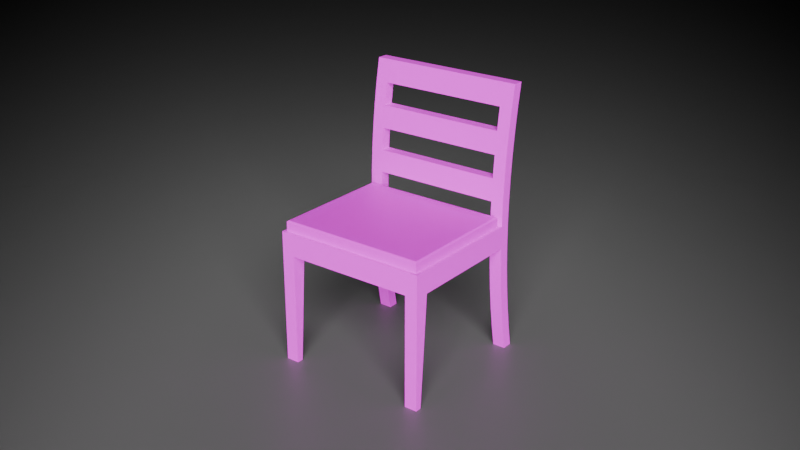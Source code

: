 # Source: chair.blend  (saved by Blender 4.0.36; exported with 4.5.12 LTS)
import bpy
from mathutils import Matrix  # noqa: F401  (used for matrix-valued properties, if any)

bpy.ops.wm.read_factory_settings(use_empty=True)
scene = bpy.context.scene
scene.name = 'Scene'

# ---- collections
col_collection = bpy.data.collections.new('Collection'); scene.collection.children.link(col_collection)

# ---- images (referenced by path relative to the original .blend; pixels are not part of the script)
import os
ASSET_DIR = os.environ.get("B2B_ASSET_DIR", "")  # directory of the original .blend (textures are referenced by path, not embedded)
HERE = os.path.dirname(os.path.abspath(__file__))  # packed textures are extracted next to this script under _unpacked/

def load_image(name, relpath, width, height, colorspace="sRGB"):
    """Load a texture the original file referenced (path relative to the .blend, or extracted next to this script)."""
    p = next((c for c in (os.path.join(HERE, relpath), os.path.join(ASSET_DIR, relpath)) if relpath and os.path.exists(c)), "")
    if p:
        img = bpy.data.images.load(p, check_existing=True)
        img.name = name
    else:  # same state as the original file: an image datablock whose file is absent (Cycles renders it pink)
        img = bpy.data.images.new(name, width, height)
        img.source = "FILE"
        img.filepath = "//" + (relpath or name)
    img.colorspace_settings.name = colorspace
    return img
img_sprucewood_jpg = load_image('spruceWood.jpg', 'spruceWood.jpg', 1024, 1024, 'sRGB')
img_fabric_png = load_image('fabric.png', 'fabric.png', 1024, 1024, 'sRGB')

# ---- materials (node trees are filled in below, after node groups)
mat_wood = bpy.data.materials.new('Wood')
mat_wood.alpha_threshold = 0.0
mat_wood.roughness = 0.5
mat_wood.line_color = (0.0, 0.0, 0.0, 1.0)
mat_sedak = bpy.data.materials.new('Sedak')
mat_material_001 = bpy.data.materials.new('Material.001')

# ---- material node trees
mat_wood.use_nodes = True; mat_wood.node_tree.nodes.clear()
_N = mat_wood.node_tree.nodes; _L = mat_wood.node_tree.links
n0 = _N.new('ShaderNodeBsdfPrincipled'); n0.name = 'Principled BSDF'; n0.location = (10, 300)
n0.inputs[2].default_value = 1.0
n0.inputs[3].default_value = 1.45
n1 = _N.new('ShaderNodeOutputMaterial'); n1.name = 'Material Output'; n1.location = (300, 300)
n2 = _N.new('ShaderNodeTexImage'); n2.name = 'Image Texture'; n2.location = (-280, 280)
n2.image = img_sprucewood_jpg
_L.new(n0.outputs[0], n1.inputs[0])
_L.new(n2.outputs[0], n0.inputs[0])
n1.is_active_output = True
mat_sedak.use_nodes = True; mat_sedak.node_tree.nodes.clear()
_N = mat_sedak.node_tree.nodes; _L = mat_sedak.node_tree.links
n0 = _N.new('ShaderNodeBsdfPrincipled'); n0.name = 'Principled BSDF'; n0.location = (10, 300)
n0.inputs[3].default_value = 1.45
n1 = _N.new('ShaderNodeOutputMaterial'); n1.name = 'Material Output'; n1.location = (300, 300)
n2 = _N.new('ShaderNodeTexImage'); n2.name = 'Image Texture'; n2.location = (-280, 280)
n2.image = img_fabric_png
_L.new(n0.outputs[0], n1.inputs[0])
_L.new(n2.outputs[0], n0.inputs[0])
n1.is_active_output = True
mat_material_001.use_nodes = True; mat_material_001.node_tree.nodes.clear()
_N = mat_material_001.node_tree.nodes; _L = mat_material_001.node_tree.links
n0 = _N.new('ShaderNodeBsdfPrincipled'); n0.name = 'Principled BSDF'; n0.location = (10, 300)
n0.inputs[0].default_value = (0.1477, 0.1477, 0.1477, 1.0)
n0.inputs[3].default_value = 1.45
n1 = _N.new('ShaderNodeOutputMaterial'); n1.name = 'Material Output'; n1.location = (300, 300)
_L.new(n0.outputs[0], n1.inputs[0])
n1.is_active_output = True

# ---- world
world_world = bpy.data.worlds.new('World'); scene.world = world_world
world_world.use_nodes = True; world_world.node_tree.nodes.clear()
_N = world_world.node_tree.nodes; _L = world_world.node_tree.links
n0 = _N.new('ShaderNodeOutputWorld'); n0.name = 'World Output'; n0.location = (300, 300)
n1 = _N.new('ShaderNodeBsdfHairPrincipled'); n1.name = 'Principled Hair BSDF'; n1.location = (10, 300)
n1.inputs[0].default_value = (0.05088, 0.05088, 0.05088, 1.0)
_L.new(n1.outputs[0], n0.inputs[0])
n0.is_active_output = True
world_world.color = (0.05088, 0.05088, 0.05088)
world_world.use_sun_shadow = False
world_world.sun_shadow_jitter_overblur = 0.0

# ---- cameras
cam_camera_001 = bpy.data.cameras.new('Camera.001')

# ---- lights
light_point = bpy.data.lights.new('Point', 'SPOT')
light_point.transmission_factor = 0.0
light_point.energy = 4500.0
light_point.shadow_soft_size = 2.89
light_point.shadow_maximum_resolution = 0.006
light_point.use_absolute_resolution = True
light_point.use_soft_falloff = False

# ---- meshes
me_layer0_001mesh_001 = bpy.data.meshes.new('Layer0_001Mesh.001')
me_layer0_001mesh_001.from_pydata([(-0.4889, -0.4699, 1.551), (-0.4088, -0.4699, 1.551), (-0.4088, -0.4492, 1.411), (-0.4889, -0.4492, 1.411), (-0.4088, -0.346, 0.8453), (-0.4088, -0.3483, 0.7035), (0.4889, -0.4331, 1.27), (0.4889, -0.4492, 1.411), (-0.4889, -0.4123, 0.8453), (-0.4088, -0.4146, 0.7035), (-0.4889, -0.4146, 0.7035), (-0.4889, -0.4289, 0.0), (-0.4088, -0.4036, 0.1395), (-0.4088, -0.4289, 0.0), (-0.4889, -0.4036, 0.1395), (0.4088, -0.4699, 1.551), (0.4889, -0.4699, 1.551), (-0.4889, -0.3483, 0.987), (-0.4088, -0.3483, 0.987), (-0.4889, -0.3553, 1.129), (-0.4889, -0.4216, 0.5619), (-0.4088, -0.4331, 0.4206), (-0.4088, -0.4216, 0.5619), (-0.4889, -0.4331, 0.4206), (-0.4889, -0.4216, 1.129), (-0.4088, -0.4216, 1.129), (-0.4889, -0.4146, 0.987), (-0.4088, -0.4952, 0.0), (-0.4889, -0.4952, 0.0), (-0.4889, -0.4036, 1.551), (-0.4088, -0.4036, 1.551), (-0.4088, -0.4289, 1.691), (-0.4889, -0.4289, 1.691), (0.4088, -0.3829, 0.2798), (0.4889, -0.3668, 0.4206), (0.4889, -0.3829, 0.2798), (0.4088, -0.3668, 0.4206), (0.4088, -0.3553, 1.129), (0.4889, -0.3668, 1.27), (0.4889, -0.3553, 1.129), (-0.4889, 0.4827, 0.0), (-0.4088, 0.4827, 0.7035), (-0.4088, 0.4827, 0.0), (-0.4889, 0.4827, 0.7035), (0.4889, -0.4036, 0.1395), (0.4889, -0.4699, 0.1395), (0.4889, -0.4492, 0.2798), (0.4889, -0.4331, 0.4206), (0.4889, -0.3553, 0.5619), (0.4889, -0.4216, 0.5619), (0.4889, -0.3483, 0.7035), (0.4889, -0.4146, 0.7035), (0.4889, -0.346, 0.8453), (0.4889, -0.4123, 0.8453), (0.4889, -0.3483, 0.987), (0.4889, -0.4146, 0.987), (0.4889, -0.4216, 1.129), (0.4889, -0.3829, 1.411), (0.4889, -0.4036, 1.551), (0.4889, -0.4289, 1.691), (0.4889, -0.4952, 1.691), (-0.4088, -0.4331, 1.27), (-0.4088, -0.3668, 1.27), (-0.4088, -0.3829, 1.411), (0.4088, -0.3829, 1.411), (-0.4889, -0.3668, 1.27), (-0.4889, -0.3829, 1.411), (0.4088, -0.4289, 1.691), (0.4088, -0.4036, 0.1395), (-0.4889, -0.346, 0.8453), (-0.4889, -0.4952, 1.691), (0.4088, -0.4331, 0.4206), (0.4088, -0.4492, 0.2798), (0.4088, -0.4952, 1.691), (-0.4088, 0.4414, 0.0), (-0.4889, 0.4414, 0.0), (0.4088, -0.4289, 0.0), (-0.4889, -0.3483, 0.7035), (0.4889, 0.3919, 0.7035), (-0.4889, -0.3553, 0.5619), (-0.4088, -0.3553, 0.5619), (0.4088, -0.4699, 0.1395), (-0.4889, -0.3829, 0.2798), (-0.4088, -0.3668, 0.4206), (-0.4088, -0.3829, 0.2798), (-0.4889, -0.3668, 0.4206), (0.4061, 0.4827, 0.0), (0.4889, 0.4414, 0.0), (0.4088, -0.4216, 0.5619), (-0.4889, -0.4331, 1.27), (0.4088, -0.4123, 0.8453), (0.4088, -0.4146, 0.987), (-0.4889, 0.4827, 0.8453), (-0.4889, 0.382, 0.8453), (-0.4088, -0.4492, 0.2798), (-0.4889, -0.4492, 0.2798), (-0.4889, -0.4699, 0.1395), (-0.4088, -0.4699, 0.1395), (0.4088, -0.4952, 0.0), (0.4088, -0.3553, 0.5619), (0.4088, -0.4146, 0.7035), (0.4889, 0.382, 0.8453), (0.4889, 0.4827, 0.8453), (0.4061, 0.4827, 0.8453), (-0.4088, 0.4827, 0.8453), (0.4651, 0.4588, 0.9076), (0.4612, -0.3183, 0.9107), (0.4651, -0.3222, 0.9076), (0.4612, 0.455, 0.9107), (0.4682, 0.4619, 0.9038), (-0.4088, -0.4952, 1.691), (-0.4612, -0.3183, 0.9107), (-0.4596, -0.3167, 0.9116), (-0.4682, -0.3253, 0.9038), (-0.469, -0.3261, 0.9021), (-0.469, 0.4628, 0.9021), (-0.4682, 0.4619, 0.9038), (-0.4088, -0.4146, 0.987), (-0.4596, 0.4533, 0.9116), (-0.4651, 0.4588, 0.9076), (0.4596, 0.4533, 0.9116), (-0.4612, 0.455, 0.9107), (-0.4651, -0.3222, 0.9076), (-0.469, 0.4628, 0.8453), (-0.469, -0.3261, 0.8453), (0.469, 0.4628, 0.9021), (0.469, 0.4628, 0.8453), (0.4088, -0.4216, 1.129), (0.4088, -0.4331, 1.27), (0.4088, -0.4492, 1.411), (0.4088, -0.3483, 0.987), (-0.4088, -0.3553, 1.129), (0.4088, -0.3668, 1.27), (0.4088, -0.346, 0.8453), (0.4088, -0.4036, 1.551), (0.4061, 0.4827, 0.7035), (0.4061, 0.3919, 0.7035), (0.4889, 0.4827, 0.7035), (-0.4088, 0.3919, 0.7035), (-0.4889, 0.3919, 0.7035), (0.469, -0.3261, 0.8453), (0.469, -0.3261, 0.9021), (-0.4088, -0.4123, 0.8453), (0.4596, -0.3167, 0.9116), (0.4061, 0.4414, 0.0), (0.4889, 0.4827, 0.0), (0.4682, -0.3253, 0.9038), (0.4889, -0.4952, 0.0), (0.4889, -0.4289, 0.0), (0.4088, -0.3483, 0.7035)], [], [(52, 4, 133), (124, 69, 4), (102, 126, 101), (102, 103, 126), (140, 124, 4, 52), (143, 111, 106), (112, 121, 111), (121, 112, 118), (108, 143, 106), (143, 108, 120), (93, 123, 92), (104, 92, 123), (101, 126, 140, 52), (143, 112, 111), (57, 38, 132, 64), (29, 32, 31, 30), (67, 134, 30, 31), (118, 112, 143, 120), (44, 148, 76, 68), (129, 128, 6, 7), (20, 79, 85, 23), (87, 78, 136, 144), (95, 82, 14, 96), (46, 45, 44, 35), (25, 131, 62, 61), (17, 69, 8, 26), (27, 97, 96, 28), (65, 19, 24, 89), (22, 21, 83, 80), (57, 7, 6, 38), (96, 14, 11, 28), (45, 147, 148, 44), (100, 149, 99, 88), (38, 6, 56, 39), (31, 32, 70, 110), (40, 42, 74, 75), (130, 133, 90, 91), (18, 4, 69, 17), (110, 70, 0, 1), (140, 126, 125, 141), (45, 46, 72, 81), (53, 55, 91, 90), (16, 60, 73, 15), (123, 124, 114, 115), (122, 107, 106, 111), (0, 3, 2, 1), (41, 135, 136, 138), (34, 35, 33, 36), (103, 135, 41, 104), (21, 22, 20, 23), (54, 52, 133, 130), (125, 126, 123, 115), (37, 130, 18, 131), (5, 80, 79, 77), (55, 56, 127, 91), (49, 51, 100, 88), (39, 54, 130, 37), (43, 40, 75, 139), (131, 18, 17, 19), (2, 3, 89, 61), (81, 98, 147, 45), (91, 117, 18, 130), (9, 22, 80, 5), (32, 29, 0, 70), (93, 139, 77, 69), (140, 141, 114, 124), (139, 138, 5, 77), (63, 62, 65, 66), (9, 100, 90, 142), (83, 84, 82, 85), (14, 12, 13, 11), (59, 58, 134, 67), (9, 142, 8, 10), (137, 145, 86, 135), (94, 21, 23, 95), (141, 125, 109, 146), (94, 97, 12, 84), (58, 16, 7, 57), (23, 85, 82, 95), (19, 17, 26, 24), (64, 132, 62, 63), (39, 56, 55, 54), (66, 65, 89, 3), (71, 36, 33, 72), (59, 60, 16, 58), (115, 116, 109, 125), (135, 86, 144, 136), (63, 66, 29, 30), (80, 83, 85, 79), (97, 27, 13, 12), (30, 1, 2, 63), (64, 63, 2, 129), (127, 128, 132, 37), (149, 136, 78, 50), (139, 93, 92, 43), (101, 52, 50, 78), (102, 101, 78, 137), (81, 68, 76, 98), (72, 33, 68, 81), (47, 46, 35, 34), (21, 94, 84, 83), (10, 77, 79, 20), (137, 78, 87, 145), (51, 49, 48, 50), (117, 25, 24, 26), (72, 46, 47, 71), (7, 16, 15, 129), (26, 8, 142, 117), (121, 119, 122, 111), (37, 131, 25, 127), (116, 113, 122, 119), (146, 107, 122, 113), (106, 107, 105, 108), (87, 144, 86, 145), (107, 146, 109, 105), (15, 73, 110, 1), (54, 55, 53, 52), (114, 113, 116, 115), (146, 113, 114, 141), (25, 61, 89, 24), (27, 28, 11, 13), (148, 147, 98, 76), (65, 62, 131, 19), (97, 94, 95, 96), (121, 108, 105, 119), (128, 129, 2, 61), (110, 73, 67, 31), (35, 44, 68, 33), (58, 57, 64, 134), (75, 74, 138, 139), (56, 6, 128, 127), (102, 137, 135, 103), (62, 132, 128, 61), (90, 133, 4, 142), (47, 49, 88, 71), (50, 48, 99, 149), (15, 1, 30, 134), (5, 138, 136, 149), (119, 105, 109, 116), (51, 53, 90, 100), (104, 41, 43, 92), (41, 138, 74, 42), (14, 82, 84, 12), (18, 117, 142, 4), (36, 99, 48, 34), (49, 47, 34, 48), (77, 10, 8, 69), (88, 99, 36, 71), (59, 67, 73, 60), (91, 127, 25, 117), (29, 66, 3, 0), (132, 38, 39, 37), (134, 64, 129, 15), (41, 42, 40, 43), (149, 100, 9, 5), (53, 51, 50, 52), (22, 9, 10, 20), (108, 121, 118, 120), (124, 123, 93, 69), (123, 126, 103, 104)])
me_layer0_001mesh_001.polygons.foreach_set('material_index', [0, 0, 0, 0, 0, 1, 1, 1, 1, 1, 0, 0, 0, 1, 0, 0, 0, 1, 0, 0, 0, 0, 0, 0, 0, 0, 0, 0, 0, 0, 0, 0, 0, 0, 0, 0, 0, 0, 0, 1, 0, 0, 0, 1, 1, 0, 0, 0, 0, 0, 0, 1, 0, 0, 0, 0, 0, 0, 0, 0, 0, 0, 0, 0, 0, 1, 0, 0, 0, 0, 0, 0, 0, 0, 0, 1, 0, 0, 0, 0, 0, 0, 0, 0, 0, 1, 0, 0, 0, 0, 0, 0, 0, 0, 0, 0, 0, 0, 0, 0, 0, 0, 0, 0, 0, 0, 0, 0, 1, 0, 1, 1, 1, 0, 1, 0, 0, 1, 1, 0, 0, 0, 0, 0, 1, 0, 0, 0, 0, 0, 0, 0, 0, 0, 0, 0, 0, 0, 1, 0, 0, 0, 0, 0, 0, 0, 0, 0, 0, 0, 0, 0, 0, 0, 0, 0, 0, 1, 0, 0])
_uv = me_layer0_001mesh_001.uv_layers.new(name='Layer0_001-UV0')
_uv.uv.foreach_set('vector', [0.9118, 0.3406, 0.9118, 0.02792, 0.9122, 0.3126, 0.9048, 0.00693, 0.9118, 6.221e-08, 0.9118, 0.02792, 0.6231, 0.3406, 0.6301, 0.3336, 0.6582, 0.3406, 0.6231, 0.3406, 0.6231, 0.3117, 0.6301, 0.3336, 0.9048, 0.3336, 0.9048, 0.00693, 0.9118, 0.02792, 0.9118, 0.3406, 0.06648, 0.06648, 0.06469, 0.9351, 0.06469, 0.06488, 0.06648, 0.9335, 0.7944, 0.9353, 0.06488, 0.9353, 0.7944, 0.9353, 0.06648, 0.9335, 0.7928, 0.9335, 0.7944, 0.06469, 0.06648, 0.06648, 0.06488, 0.06469, 0.06648, 0.06648, 0.7944, 0.06469, 0.7928, 0.06648, 0.6582, 6.414e-09, 0.6301, 0.006929, 0.6231, 1.606e-08, 0.6231, 0.02792, 0.6231, 1.606e-08, 0.6301, 0.006929, 0.6582, 0.3406, 0.6301, 0.3336, 0.9048, 0.3336, 0.9118, 0.3406, 0.06648, 0.06648, 0.06648, 0.9335, 0.06469, 0.9351, 0.6231, 0.5381, 0.6231, 0.4887, 0.6511, 0.4887, 0.6511, 0.5381, 0.679, 0.5875, 0.679, 0.6369, 0.6511, 0.6369, 0.6511, 0.5875, 0.7515, 0.9199, 0.7021, 0.9199, 0.7021, 0.635, 0.7515, 0.635, 0.7928, 0.9335, 0.06648, 0.9335, 0.06648, 0.06648, 0.7928, 0.06648, 2.236e-08, 0.8024, 4.471e-08, 0.753, 0.02793, 0.753, 0.02793, 0.8024, 0.4913, 0.4939, 0.4913, 0.4445, 0.5192, 0.4445, 0.5192, 0.4939, 0.5455, 0.1958, 0.5224, 0.1958, 0.5264, 0.1465, 0.5495, 0.1465, 0.03214, 0.0, 0.1895, 0.179, 0.1737, 0.2056, 0.01111, 0.01849, 0.5552, 0.09747, 0.5321, 0.09747, 0.5393, 0.0486, 0.5624, 0.0486, 0.5872, 0.09747, 0.58, 0.0486, 0.6031, 0.0486, 0.6103, 0.09747, 0.07362, 0.7549, 0.09664, 0.753, 0.09664, 0.8024, 0.07362, 0.8043, 0.52, 0.3439, 0.5192, 0.2945, 0.5423, 0.2945, 0.5431, 0.3439, 0.4913, -1.956e-08, 0.4913, 0.04939, 0.4634, 0.04939, 0.4634, -1.956e-08, 0.5264, 0.4424, 0.5224, 0.3932, 0.5455, 0.3932, 0.5495, 0.4424, 0.9491, 0.8325, 0.9507, 0.7831, 0.9736, 0.7857, 0.972, 0.8351, 0.6103, 0.4915, 0.5872, 0.4915, 0.5928, 0.4424, 0.6159, 0.4424, 0.5624, 0.0486, 0.5393, 0.0486, 0.5481, 2.236e-08, 0.5712, 2.236e-08, 0.58, 0.0486, 0.5712, -1.397e-09, 0.5943, 0.0, 0.6031, 0.0486, 0.9787, 0.5873, 0.9558, 0.5899, 0.9525, 0.5406, 0.9755, 0.538, 0.6159, 0.4424, 0.5928, 0.4424, 0.5968, 0.3932, 0.6199, 0.3932, 0.2351, 0.753, 0.2351, 0.781, 0.212, 0.781, 0.212, 0.753, 0.6083, 0.6495, 0.6083, 0.6216, 0.6227, 0.6216, 0.6227, 0.6495, 0.1197, 0.8024, 0.1197, 0.753, 0.1428, 0.7534, 0.1428, 0.8028, 0.6511, 0.39, 0.6511, 0.3406, 0.679, 0.3406, 0.679, 0.39, 0.4913, 0.5927, 0.4634, 0.5927, 0.4634, 0.5433, 0.4913, 0.5433, 0.05754, 5.81e-08, 0.8017, -4.736e-09, 0.8017, 0.0536, 0.05754, 0.0536, 0.5192, 0.04939, 0.5192, 0.09879, 0.4913, 0.09879, 0.4913, 0.04939, 0.5192, 0.2964, 0.5192, 0.3458, 0.4913, 0.3458, 0.4913, 0.2964, 0.5192, 0.5433, 0.5192, 0.5927, 0.4913, 0.5927, 0.4913, 0.5433, 0.8017, 1.0, 0.05754, 1.0, 0.05754, 0.9464, 0.8017, 0.9464, 0.06004, 0.9387, 0.06004, 0.06126, 0.06469, 0.06488, 0.06469, 0.9351, 0.4634, 0.5433, 0.4634, 0.4939, 0.4913, 0.4939, 0.4913, 0.5433, 0.1485, 0.5394, 0.1532, 0.2017, 0.1823, 0.2043, 0.1837, 0.5406, 1.118e-08, 0.9012, 2.236e-08, 0.8518, 0.02793, 0.8518, 0.02793, 0.9012, 0.6231, 0.6369, 0.6725, 0.6369, 0.6725, 0.9208, 0.6231, 0.9208, 0.4913, 0.1482, 0.4913, 0.1976, 0.4634, 0.1976, 0.4634, 0.1482, 0.6231, 0.39, 0.6231, 0.3406, 0.6511, 0.3406, 0.6511, 0.39, 0.8057, 0.05754, 0.8593, 0.05754, 0.8593, 0.9425, 0.8057, 0.9425, 0.8784, 0.3406, 0.9278, 0.3406, 0.9278, 0.6254, 0.8784, 0.6254, 0.9616, 0.247, 0.9616, 0.1976, 0.9895, 0.1976, 0.9895, 0.247, 0.5192, 0.3458, 0.5192, 0.3951, 0.4913, 0.3951, 0.4913, 0.3458, 0.5192, 0.1976, 0.5192, 0.247, 0.4913, 0.247, 0.4913, 0.1976, 0.6231, 0.4393, 0.6231, 0.39, 0.6511, 0.39, 0.6511, 0.4393, 0.7709, 0.5857, 0.7709, 0.3406, 0.7852, 0.3406, 0.8025, 0.5857, 0.6511, 0.4393, 0.6511, 0.39, 0.679, 0.39, 0.679, 0.4393, 0.4913, 0.4939, 0.4634, 0.4939, 0.4634, 0.4445, 0.4913, 0.4445, 0.4913, 0.04939, 0.4913, 4.192e-09, 0.5192, 6.987e-09, 0.5192, 0.04939, 0.9509, 0.3406, 0.9509, 0.6254, 0.9278, 0.6254, 0.9278, 0.3406, 0.9459, 0.8818, 0.9491, 0.8325, 0.972, 0.8351, 0.9688, 0.8844, 0.5481, 0.589, 0.5393, 0.5404, 0.5624, 0.5404, 0.5712, 0.589, 0.9122, 0.003474, 0.9616, -8.496e-09, 0.9616, 0.2579, 0.9122, 0.2571, 2.515e-09, 0.05754, 0.0536, 0.05754, 0.0536, 0.9425, 1.089e-08, 0.9425, 0.1814, 0.5646, 0.1837, 0.5406, 0.4386, 0.5414, 0.4369, 0.5637, 0.6511, 0.5381, 0.6511, 0.4887, 0.679, 0.4887, 0.679, 0.5381, 0.824, 0.9199, 0.824, 0.635, 0.8734, 0.635, 0.8734, 0.9199, 0.9616, 0.1482, 0.9616, 0.09879, 0.9895, 0.09879, 0.9895, 0.1482, 0.9895, 0.04939, 0.9616, 0.04939, 0.9616, 6.987e-09, 0.9895, 9.781e-09, 0.6231, 0.6369, 0.6231, 0.5875, 0.6511, 0.5875, 0.6511, 0.6369, 0.4913, 0.247, 0.4913, 0.2964, 0.4634, 0.2964, 0.4634, 0.247, 0.7141, 0.5857, 0.7141, 0.3406, 0.743, 0.3406, 0.743, 0.5857, 0.4913, 0.09879, 0.4913, 0.1482, 0.4634, 0.1482, 0.4634, 0.09879, 0.05754, 0.0536, 0.8017, 0.0536, 0.8009, 0.05539, 0.05834, 0.05539, 0.9507, 0.7337, 0.9491, 0.6843, 0.972, 0.687, 0.9736, 0.7363, 0.6031, 0.5404, 0.58, 0.5404, 0.5872, 0.4915, 0.6103, 0.4915, 0.5495, 0.1465, 0.5264, 0.1465, 0.5321, 0.09747, 0.5552, 0.09747, 0.5224, 0.3932, 0.52, 0.3439, 0.5431, 0.3439, 0.5455, 0.3932, 0.5358, 0.5927, 0.5852, 0.5927, 0.5852, 0.8775, 0.5359, 0.8775, 0.6199, 0.3932, 0.5968, 0.3932, 0.5992, 0.3439, 0.6223, 0.3439, 0.5321, 0.4915, 0.5264, 0.4424, 0.5495, 0.4424, 0.5552, 0.4915, 0.9739, 0.4886, 0.9509, 0.4912, 0.9509, 0.4418, 0.9739, 0.4392, 0.5943, 0.589, 0.5712, 0.589, 0.58, 0.5404, 0.6031, 0.5404, 0.8057, 0.9425, 0.8039, 0.9417, 0.8039, 0.05834, 0.8057, 0.05754, 0.1433, 0.2164, 0.0, 0.0269, 0.01111, 0.01849, 0.1737, 0.2056, 0.6511, 0.5381, 0.679, 0.5381, 0.679, 0.5875, 0.6511, 0.5875, 0.9616, 0.1976, 0.9616, 0.1482, 0.9895, 0.1482, 0.9895, 0.1976, 0.9491, 0.6843, 0.9459, 0.635, 0.9688, 0.6377, 0.972, 0.687, 0.07362, 0.8024, 0.05077, 0.8058, 0.05078, 0.7564, 0.07362, 0.753, 0.5358, 0.5927, 0.5359, 0.8775, 0.5128, 0.8775, 0.5128, 0.5927, 0.1197, 0.7549, 0.1197, 0.8043, 0.09664, 0.8024, 0.09664, 0.753, 0.4392, 0.2037, 0.1823, 0.2043, 0.1822, 0.179, 0.4387, 0.1754, 0.8025, 0.5857, 0.806, 0.635, 0.7709, 0.635, 0.7709, 0.5857, 0.9459, 0.6385, 0.9459, 0.8922, 0.8965, 0.893, 0.8965, 0.635, 0.7141, 0.635, 0.679, 0.635, 0.6825, 0.5857, 0.7141, 0.5857, 0.9755, 0.3898, 0.9525, 0.3925, 0.9558, 0.3432, 0.9787, 0.3406, 0.9739, 0.4392, 0.9509, 0.4418, 0.9525, 0.3925, 0.9755, 0.3898, 0.5928, 0.1465, 0.5872, 0.09747, 0.6103, 0.09747, 0.6159, 0.1465, 0.9507, 0.7831, 0.9507, 0.7337, 0.9736, 0.7363, 0.9736, 0.7857, 0.5431, 0.2451, 0.52, 0.2451, 0.5224, 0.1958, 0.5455, 0.1958, 0.7141, 0.5857, 0.6825, 0.5857, 0.6997, 0.3406, 0.7141, 0.3406, 0.5992, 0.2451, 0.5968, 0.1958, 0.6199, 0.1958, 0.6223, 0.2451, 0.4913, 0.3458, 0.4913, 0.3951, 0.4634, 0.3951, 0.4634, 0.3458, 0.4913, 0.09879, 0.5192, 0.09879, 0.5192, 0.1482, 0.4913, 0.1482, 0.5192, 0.4939, 0.5192, 0.5433, 0.4913, 0.5433, 0.4913, 0.4939, 0.4634, 0.3458, 0.4634, 0.2964, 0.4913, 0.2964, 0.4913, 0.3458, 0.7944, 0.9353, 0.798, 0.94, 0.06126, 0.94, 0.06488, 0.9353, 0.8784, 0.3406, 0.8784, 0.6254, 0.8553, 0.6254, 0.8553, 0.3406, 0.8009, 0.9446, 0.05834, 0.9446, 0.06126, 0.94, 0.798, 0.94, 0.05539, 0.05834, 0.06004, 0.06126, 0.06004, 0.9387, 0.05539, 0.9417, 0.06488, 0.06469, 0.06126, 0.06004, 0.798, 0.06004, 0.7944, 0.06469, 0.6227, 0.5927, 0.6227, 0.6216, 0.6083, 0.6216, 0.6083, 0.5927, 0.06126, 0.06004, 0.05834, 0.05539, 0.8009, 0.05539, 0.798, 0.06004, 0.824, 0.9199, 0.7746, 0.9199, 0.7746, 0.635, 0.824, 0.635, 0.6223, 0.3439, 0.5992, 0.3439, 0.6001, 0.2945, 0.6231, 0.2945, 0.05754, 0.9464, 0.05834, 0.9446, 0.8009, 0.9446, 0.8017, 0.9464, 0.05539, 0.05834, 0.05539, 0.9417, 0.0536, 0.9425, 0.0536, 0.05754, 0.4913, 0.3951, 0.4913, 0.4445, 0.4634, 0.4445, 0.4634, 0.3951, 0.2582, 0.753, 0.2582, 0.781, 0.2351, 0.781, 0.2351, 0.753, 0.1659, 0.753, 0.189, 0.753, 0.189, 0.781, 0.1659, 0.781, 0.679, 0.4887, 0.6511, 0.4887, 0.6511, 0.4393, 0.679, 0.4393, 0.4913, 0.04939, 0.4913, 0.09879, 0.4634, 0.09879, 0.4634, 0.04939, 0.7946, 0.9351, 0.7946, 0.06488, 0.7992, 0.06126, 0.7992, 0.9387, 0.4634, 0.5927, 0.5128, 0.5927, 0.5128, 0.8775, 0.4634, 0.8775, 0.7746, 0.635, 0.7746, 0.9199, 0.7515, 0.9199, 0.7515, 0.635, 2.236e-08, 0.8518, 2.236e-08, 0.8024, 0.02793, 0.8024, 0.02793, 0.8518, 0.6231, 0.5875, 0.6231, 0.5381, 0.6511, 0.5381, 0.6511, 0.5875, 0.02919, 0.753, 0.01168, 0.7375, 0.1837, 0.5406, 0.1986, 0.567, 0.5192, 0.3951, 0.5192, 0.4445, 0.4913, 0.4445, 0.4913, 0.3951, 0.7141, 0.635, 0.7141, 0.5857, 0.743, 0.5857, 0.743, 0.635, 0.5852, 0.8775, 0.5852, 0.5927, 0.6083, 0.5927, 0.6083, 0.8775, 0.8734, 0.635, 0.8965, 0.635, 0.8965, 0.9199, 0.8734, 0.9199, 0.5192, 0.1482, 0.5192, 0.1976, 0.4913, 0.1976, 0.4913, 0.1482, 0.0, 1.0, 1.118e-08, 0.9506, 0.02793, 0.9506, 0.02793, 1.0, 0.679, 0.9199, 0.679, 0.635, 0.7021, 0.635, 0.7021, 0.9199, 0.4386, 0.5414, 0.1837, 0.5406, 0.1823, 0.2043, 0.4392, 0.2037, 0.7992, 0.9387, 0.7992, 0.06126, 0.8039, 0.05834, 0.8039, 0.9417, 0.5192, 0.247, 0.5192, 0.2964, 0.4913, 0.2964, 0.4913, 0.247, 0.743, 0.635, 0.743, 0.5857, 0.7709, 0.5857, 0.7709, 0.635, 0.1485, 0.5296, 0.1837, 0.5406, 0.01168, 0.7375, 8.943e-08, 0.7288, 0.9895, 0.04939, 0.9895, 0.09879, 0.9616, 0.09879, 0.9616, 0.04939, 0.1659, 0.8024, 0.1428, 0.8028, 0.1428, 0.7534, 0.1659, 0.753, 0.02793, 0.9012, 0.02793, 0.9506, 1.118e-08, 0.9506, 1.118e-08, 0.9012, 0.5968, 0.1958, 0.5928, 0.1465, 0.6159, 0.1465, 0.6199, 0.1958, 0.52, 0.2451, 0.5431, 0.2451, 0.5423, 0.2945, 0.5192, 0.2945, 0.9755, 0.538, 0.9525, 0.5406, 0.9509, 0.4912, 0.9739, 0.4886, 0.212, 0.753, 0.212, 0.781, 0.189, 0.781, 0.189, 0.753, 0.806, 0.3406, 0.8553, 0.3406, 0.8553, 0.6254, 0.806, 0.6254, 0.5393, 0.5404, 0.5321, 0.4915, 0.5552, 0.4915, 0.5624, 0.5404, 0.6511, 0.4887, 0.6231, 0.4887, 0.6231, 0.4393, 0.6511, 0.4393, 0.02793, 0.8024, 0.02793, 0.753, 0.05077, 0.7564, 0.05077, 0.8058, 0.743, 0.5857, 0.743, 0.3406, 0.7709, 0.3406, 0.7709, 0.5857, 0.4392, 0.2037, 0.4621, 0.201, 0.4664, 0.5387, 0.4386, 0.5414, 0.6001, 0.2945, 0.5992, 0.2451, 0.6223, 0.2451, 0.6231, 0.2945, 0.4913, 0.1976, 0.4913, 0.247, 0.4634, 0.247, 0.4634, 0.1976, 0.7946, 0.06488, 0.7946, 0.9351, 0.7928, 0.9335, 0.7928, 0.06648, 0.9048, 0.00693, 0.6301, 0.006929, 0.6582, 6.414e-09, 0.9118, 6.221e-08, 0.6301, 0.006929, 0.6301, 0.3336, 0.6231, 0.3117, 0.6231, 0.02792])
_uv.active_render = True
_uv = me_layer0_001mesh_001.uv_layers.new(name='Layer0_001-UV1')
_uv.uv.foreach_set('vector', [0.0, 0.0, 0.0, 0.0, 0.0, 0.0, 0.0, 0.0, 0.0, 0.0, 0.0, 0.0, 0.0, 0.0, 0.0, 0.0, 0.0, 0.0, 0.0, 0.0, 0.0, 0.0, 0.0, 0.0, 0.0, 0.0, 0.0, 0.0, 0.0, 0.0, 0.0, 0.0, 0.0, 0.0, 0.0, 0.0, 0.0, 0.0, 0.0, 0.0, 0.0, 0.0, 0.0, 0.0, 0.0, 0.0, 0.0, 0.0, 0.0, 0.0, 0.0, 0.0, 0.0, 0.0, 0.0, 0.0, 0.0, 0.0, 0.0, 0.0, 0.0, 0.0, 0.0, 0.0, 0.0, 0.0, 0.0, 0.0, 0.0, 0.0, 0.0, 0.0, 0.0, 0.0, 0.0, 0.0, 0.0, 0.0, 0.0, 0.0, 0.0, 0.0, 0.0, 0.0, 0.0, 0.0, 0.0, 0.0, 0.0, 0.0, 0.0, 0.0, 0.0, 0.0, 0.0, 0.0, 0.0, 0.0, 0.0, 0.0, 0.0, 0.0, 0.0, 0.0, 7.862, 2.719, 7.862, 2.438, 9.48, 2.438, 9.48, 2.719, 0.0, 0.0, 0.0, 0.0, 0.0, 0.0, 0.0, 0.0, 0.0, 0.0, 0.0, 0.0, 0.0, 0.0, 0.0, 0.0, 0.0, 0.0, 0.0, 0.0, 0.0, 0.0, 0.0, 0.0, 0.0, 0.0, 0.0, 0.0, 0.0, 0.0, 0.0, 0.0, 0.0, 0.0, 0.0, 0.0, 0.0, 0.0, 0.0, 0.0, 0.0, 0.0, 0.0, 0.0, 0.0, 0.0, 0.0, 0.0, 0.0, 0.0, 0.0, 0.0, 0.0, 0.0, 0.0, 0.0, 0.0, 0.0, 0.0, 0.0, 9.48, 2.233, 0.0, 0.0, 0.0, 0.0, 0.0, 0.0, 0.0, 0.0, 0.0, 0.0, 0.0, 0.0, 0.0, 0.0, 0.0, 0.0, 0.0, 0.0, 0.0, 0.0, 0.0, 0.0, 0.0, 0.0, 0.0, 0.0, 0.0, 0.0, 0.0, 0.0, 0.0, 0.0, 0.0, 0.0, 0.0, 0.0, 0.0, 0.0, 0.0, 0.0, 0.0, 0.0, 0.0, 0.0, 0.0, 0.0, 0.0, 0.0, 0.0, 0.0, 0.0, 0.0, 0.0, 0.0, 0.0, 0.0, 0.0, 0.0, 0.0, 0.0, 0.0, 0.0, 0.0, 0.0, 0.0, 0.0, 0.0, 0.0, 0.0, 0.0, 0.0, 0.0, 0.0, 0.0, 0.0, 0.0, 0.0, 0.0, 0.0, 0.0, 0.0, 0.0, 0.0, 0.0, 0.0, 0.0, 0.0, 0.0, 0.0, 0.0, 0.0, 0.0, 0.0, 0.0, 0.0, 0.0, 0.0, 0.0, 0.0, 0.0, 0.0, 0.0, 0.0, 0.0, 0.0, 0.0, 0.0, 0.0, 0.0, 0.0, 0.0, 0.0, 0.0, 0.0, 0.0, 0.0, 0.0, 0.0, 0.0, 0.0, 0.0, 0.0, 0.0, 0.0, 0.0, 0.0, 0.0, 0.0, 0.0, 0.0, 0.0, 0.0, 0.0, 0.0, 0.0, 0.0, 0.0, 0.0, 0.0, 0.0, 0.0, 0.0, 0.0, 0.0, 0.0, 0.0, 0.0, 0.0, 0.0, 0.0, 0.0, 0.0, 0.0, 0.0, 0.0, 0.0, 0.0, 0.0, 0.0, 0.0, 0.0, 0.0, 0.0, 0.0, 0.0, 0.0, 0.0, 0.0, 0.0, 0.0, 0.0, 0.0, 0.0, 0.0, 0.0, 0.0, 0.0, 0.0, 0.0, 0.0, 0.0, 0.0, 0.0, 0.0, 0.0, 0.0, 0.0, 0.0, 0.0, 0.0, 0.0, 0.0, 0.0, 0.0, 0.0, 0.0, 0.0, 0.0, 0.0, 0.0, 0.0, 0.0, 0.0, 0.0, 0.0, 0.0, 0.0, 0.0, 0.0, 0.0, 0.0, 0.0, 0.0, 0.0, 0.0, 0.0, 0.0, 0.0, 7.862, 2.067, 7.862, 1.786, 9.48, 1.786, 9.48, 2.067, 0.0, 0.0, 0.0, 0.0, 0.0, 0.0, 0.0, 0.0, 0.0, 0.0, 0.0, 0.0, 0.0, 0.0, 0.0, 0.0, 0.0, 0.0, 0.0, 0.0, 0.0, 0.0, 0.0, 0.0, 0.0, 0.0, 0.0, 0.0, 0.0, 0.0, 0.0, 0.0, 0.0, 0.0, 0.0, 0.0, 0.0, 0.0, 0.0, 0.0, 0.0, 0.0, 0.0, 0.0, 0.0, 0.0, 0.0, 0.0, 0.0, 0.0, 0.0, 0.0, 0.0, 0.0, 0.0, 0.0, 0.0, 0.0, 0.0, 0.0, 0.0, 0.0, 0.0, 0.0, 0.0, 0.0, 0.0, 0.0, 0.0, 0.0, 7.862, 1.786, 0.0, 0.0, 0.0, 0.0, 0.0, 0.0, 0.0, 0.0, 0.0, 0.0, 0.0, 0.0, 0.0, 0.0, 0.0, 0.0, 0.0, 0.0, 0.0, 0.0, 0.0, 0.0, 0.0, 0.0, 0.0, 0.0, 0.0, 0.0, 0.0, 0.0, 0.0, 0.0, 0.0, 0.0, 0.0, 0.0, 0.0, 0.0, 0.0, 0.0, 0.0, 0.0, 0.0, 0.0, 0.0, 0.0, 0.0, 0.0, 0.0, 0.0, 0.0, 0.0, 0.0, 0.0, 0.0, 0.0, 0.0, 0.0, 0.0, 0.0, 0.0, 0.0, 0.0, 0.0, 0.0, 0.0, 0.0, 0.0, 0.0, 0.0, 0.0, 0.0, 0.0, 0.0, 0.0, 0.0, 0.0, 0.0, 0.0, 0.0, 0.0, 0.0, 0.0, 0.0, 0.0, 0.0, 0.0, 0.0, 0.0, 0.0, 0.0, 0.0, 0.0, 0.0, 0.0, 0.0, 0.0, 0.0, 0.0, 0.0, 0.0, 0.0, 0.0, 0.0, 0.0, 0.0, 0.0, 0.0, 0.0, 0.0, 0.0, 0.0, 0.0, 0.0, 0.0, 0.0, 0.0, 0.0, 0.0, 0.0, 0.0, 0.0, 0.0, 0.0, 0.0, 0.0, 0.0, 0.0, 0.0, 0.0, 0.0, 0.0, 0.0, 0.0, 0.0, 0.0, 0.0, 0.0, 0.0, 0.0, 0.0, 0.0, 0.0, 0.0, 7.862, 2.398, 7.862, 2.117, 9.48, 2.117, 9.48, 2.398, 0.0, 0.0, 0.0, 0.0, 0.0, 0.0, 0.0, 0.0, 0.0, 0.0, 0.0, 0.0, 0.0, 0.0, 0.0, 0.0, 0.0, 0.0, 0.0, 0.0, 0.0, 0.0, 0.0, 0.0, 0.0, 0.0, 0.0, 0.0, 0.0, 0.0, 0.0, 0.0, 0.0, 0.0, 0.0, 0.0, 0.0, 0.0, 0.0, 0.0, 0.0, 0.0, 0.0, 0.0, 0.0, 0.0, 0.0, 0.0, 0.0, 0.0, 0.0, 0.0, 0.0, 0.0, 0.0, 0.0, 0.0, 0.0, 0.0, 0.0, 0.0, 0.0, 0.0, 0.0, 0.0, 0.0, 0.0, 0.0, 0.0, 0.0, 0.0, 0.0, 0.0, 0.0, 0.0, 0.0, 0.0, 0.0, 0.0, 0.0, 7.862, 2.398, 9.48, 2.398, 0.0, 0.0, 0.0, 0.0, 0.0, 0.0, 0.0, 0.0, 0.0, 0.0, 7.862, 2.067, 0.0, 0.0, 0.0, 0.0, 0.0, 0.0, 0.0, 0.0, 0.0, 0.0, 0.0, 0.0, 0.0, 0.0, 0.0, 0.0, 0.0, 0.0, 0.0, 0.0, 0.0, 0.0, 0.0, 0.0, 0.0, 0.0, 0.0, 0.0, 0.0, 0.0, 0.0, 0.0, 0.0, 0.0, 0.0, 0.0, 0.0, 0.0, 0.0, 0.0, 0.0, 0.0, 0.0, 0.0, 0.0, 0.0, 0.0, 0.0, 0.0, 0.0, 0.0, 0.0, 0.0, 0.0, 0.0, 0.0, 0.0, 0.0, 0.0, 0.0, 0.0, 0.0, 0.0, 0.0, 0.0, 0.0, 0.0, 0.0, 0.0, 0.0, 0.0, 0.0, 0.0, 0.0, 0.0, 0.0, 0.0, 0.0, 0.0, 0.0, 0.0, 0.0, 0.0, 0.0, 0.0, 0.0, 0.0, 0.0, 0.0, 0.0, 0.0, 0.0, 0.0, 0.0, 0.0, 0.0, 0.0, 0.0, 0.0, 0.0, 0.0, 0.0, 0.0, 0.0, 0.0, 0.0, 0.0, 0.0, 0.0, 0.0, 0.0, 0.0, 0.0, 0.0, 0.0, 0.0, 0.0, 0.0, 0.0, 0.0, 0.0, 0.0, 0.0, 0.0, 0.0, 0.0, 0.0, 0.0, 7.862, 2.067, 9.48, 2.067, 0.0, 0.0, 0.0, 0.0, 0.0, 0.0, 0.0, 0.0, 0.0, 0.0, 0.0, 0.0, 0.0, 0.0, 0.0, 0.0, 0.0, 0.0, 0.0, 0.0, 0.0, 0.0, 0.0, 0.0, 0.0, 0.0, 0.0, 0.0, 0.0, 0.0, 0.0, 0.0, 0.0, 0.0, 0.0, 0.0, 0.0, 0.0, 0.0, 0.0, 0.0, 0.0, 0.0, 0.0, 0.0, 0.0, 0.0, 0.0, 0.0, 0.0, 0.0, 0.0, 0.0, 0.0, 0.0, 0.0, 0.0, 0.0, 0.0, 0.0, 0.0, 0.0, 0.0, 0.0, 0.0, 0.0, 0.0, 0.0, 0.0, 0.0, 0.0, 0.0, 0.0, 0.0, 0.0, 0.0, 0.0, 0.0, 0.0, 0.0, 0.0, 0.0, 0.0, 0.0, 0.0, 0.0, 0.0, 0.0, 0.0, 0.0, 0.0, 0.0, 0.0, 0.0, 0.0, 0.0, 0.0, 0.0, 0.0, 0.0, 0.0, 0.0, 9.48, 2.233, 0.0, 0.0, 0.0, 0.0, 0.0, 0.0, 0.0, 0.0, 0.0, 0.0, 0.0, 0.0, 0.0, 0.0, 0.0, 0.0, 0.0, 0.0, 0.0, 0.0, 0.0, 0.0, 0.0, 0.0, 0.0, 0.0, 0.0, 0.0, 0.0, 0.0, 0.0, 0.0, 0.0, 0.0, 0.0, 0.0, 0.0, 0.0, 0.0, 0.0, 0.0, 0.0, 0.0, 0.0, 0.0, 0.0, 0.0, 0.0, 0.0, 0.0, 0.0, 0.0, 0.0, 0.0, 0.0, 0.0, 0.0, 0.0, 0.0, 0.0, 0.0, 0.0, 0.0, 0.0, 0.0, 0.0, 0.0, 0.0, 0.0, 0.0, 0.0, 0.0, 0.0, 0.0, 0.0, 0.0, 9.48, 2.233, 7.862, 2.117, 0.0, 0.0, 0.0, 0.0, 0.0, 0.0, 0.0, 0.0, 0.0, 0.0, 0.0, 0.0, 0.0, 0.0, 0.0, 0.0, 0.0, 0.0, 0.0, 0.0, 0.0, 0.0, 0.0, 0.0, 0.0, 0.0, 0.0, 0.0, 0.0, 0.0, 0.0, 0.0, 0.0, 0.0, 7.862, 2.438, 0.0, 0.0, 0.0, 0.0, 0.0, 0.0, 0.0, 0.0, 0.0, 0.0, 0.0, 0.0, 0.0, 0.0, 0.0, 0.0, 0.0, 0.0, 0.0, 0.0, 0.0, 0.0, 0.0, 0.0, 0.0, 0.0, 0.0, 0.0, 0.0, 0.0, 0.0, 0.0, 0.0, 0.0, 0.0, 0.0, 0.0, 0.0, 0.0, 0.0, 0.0, 0.0, 0.0, 0.0, 0.0, 0.0, 0.0, 0.0, 0.0, 0.0, 0.0, 0.0, 0.0, 0.0, 0.0, 0.0, 0.0, 0.0, 0.0, 0.0, 0.0, 0.0, 0.0, 0.0, 0.0, 0.0, 0.0, 0.0, 0.0, 0.0, 0.0, 0.0, 0.0, 0.0, 0.0, 0.0, 0.0, 0.0, 0.0, 0.0, 0.0, 0.0, 0.0, 0.0, 0.0, 0.0, 0.0, 0.0, 0.0, 0.0, 0.0, 0.0, 0.0, 0.0, 0.0, 0.0, 0.0, 0.0, 0.0, 0.0, 0.0, 0.0, 0.0, 0.0, 0.0, 0.0, 0.0, 0.0, 0.0, 0.0, 0.0, 0.0, 0.0, 0.0, 0.0, 0.0, 0.0, 0.0, 0.0, 0.0, 7.862, 2.438, 7.862, 2.398, 0.0, 0.0, 0.0, 0.0, 0.0, 0.0, 0.0, 0.0, 0.0, 0.0, 0.0, 0.0, 0.0, 0.0, 0.0, 0.0, 0.0, 0.0, 0.0, 0.0, 0.0, 0.0, 0.0, 0.0, 0.0, 0.0, 0.0, 0.0, 0.0, 0.0, 0.0, 0.0, 0.0, 0.0, 0.0, 0.0, 0.0, 0.0, 0.0, 0.0, 0.0, 0.0, 0.0, 0.0, 0.0, 0.0, 0.0, 0.0, 0.0, 0.0, 0.0, 0.0, 0.0, 0.0, 0.0, 0.0, 0.0, 0.0, 0.0, 0.0])
me_layer0_001mesh_001.materials.append(mat_wood)
me_layer0_001mesh_001.materials.append(mat_sedak)
me_layer0_001mesh_001.use_remesh_preserve_volume = False
me_layer0_001mesh_001.use_remesh_preserve_attributes = False
me_layer0_001mesh_001.use_mirror_vertex_groups = False
me_layer0_001mesh_001.update()
me_plane = bpy.data.meshes.new('Plane')
me_plane.from_pydata([(-1.0, -1.0, 0.0), (1.0, -1.0, 0.0), (-1.0, 1.0, 0.0), (1.0, 1.0, 0.0)], [], [(0, 1, 3, 2)])
_uv = me_plane.uv_layers.new(name='UVMap')
_uv.uv.foreach_set('vector', [0.0, 0.0, 1.0, 0.0, 1.0, 1.0, 0.0, 1.0])
me_plane.materials.append(mat_material_001)
me_plane.update()

# ---- objects
ob_zidlea1 = bpy.data.objects.new('ZidleA1', me_layer0_001mesh_001)
ob_point = bpy.data.objects.new('Point', light_point)
ob_plane = bpy.data.objects.new('Plane', me_plane)
ob_camera = bpy.data.objects.new('Camera', cam_camera_001)

# ---- transforms, parenting, visibility, modifiers, constraints
ob_zidlea1.location = (-7.451e-08, 0.0, 0.0)
ob_zidlea1.lineart.crease_threshold = 0.0
ob_point.location = (-2.208, 2.797, 2.48)
ob_point.rotation_euler = (-1.026, -0.6106, 0.3514)
ob_plane.location = (0.0, 0.0, 0.0)
ob_plane.scale = (24.38, 24.38, 24.38)
ob_camera.location = (-3.667, 4.755, 3.421)
ob_camera.rotation_euler = (1.166, 1.001e-06, -2.485)

# ---- collection membership
col_collection.objects.link(ob_zidlea1)
col_collection.objects.link(ob_point)
col_collection.objects.link(ob_plane)
col_collection.objects.link(ob_camera)

# ---- scene / render settings (as saved in the file)
scene.camera = ob_camera
scene.frame_start = 1; scene.frame_end = 250; scene.frame_set(1)
scene.render.engine = 'CYCLES'
scene.cycles.sampling_pattern = 'TABULATED_SOBOL'
bpy.context.view_layer.update()
